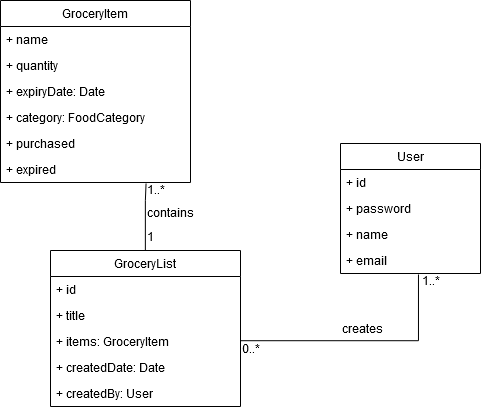

The diagram above was exported from draw.io. Its source (the exported page's mxGraphModel, read from the mxfile embedded in the PNG):
<mxGraphModel dx="971" dy="536" grid="1" gridSize="10" guides="1" tooltips="1" connect="1" arrows="1" fold="1" page="1" pageScale="1" pageWidth="850" pageHeight="1100" math="0" shadow="0">
  <root>
    <mxCell id="0" />
    <mxCell id="1" parent="0" />
    <mxCell id="C6yXvTUVHPmaMyDSQUlj-1" value="GroceryItem" style="swimlane;fontStyle=0;childLayout=stackLayout;horizontal=1;startSize=26;fillColor=none;horizontalStack=0;resizeParent=1;resizeParentMax=0;resizeLast=0;collapsible=1;marginBottom=0;" parent="1" vertex="1">
      <mxGeometry x="120" y="250" width="190" height="182" as="geometry" />
    </mxCell>
    <mxCell id="C6yXvTUVHPmaMyDSQUlj-2" value="+ name" style="text;strokeColor=none;fillColor=none;align=left;verticalAlign=top;spacingLeft=4;spacingRight=4;overflow=hidden;rotatable=0;points=[[0,0.5],[1,0.5]];portConstraint=eastwest;" parent="C6yXvTUVHPmaMyDSQUlj-1" vertex="1">
      <mxGeometry y="26" width="190" height="26" as="geometry" />
    </mxCell>
    <mxCell id="C6yXvTUVHPmaMyDSQUlj-3" value="+ quantity" style="text;strokeColor=none;fillColor=none;align=left;verticalAlign=top;spacingLeft=4;spacingRight=4;overflow=hidden;rotatable=0;points=[[0,0.5],[1,0.5]];portConstraint=eastwest;" parent="C6yXvTUVHPmaMyDSQUlj-1" vertex="1">
      <mxGeometry y="52" width="190" height="26" as="geometry" />
    </mxCell>
    <mxCell id="C6yXvTUVHPmaMyDSQUlj-4" value="+ expiryDate: Date" style="text;strokeColor=none;fillColor=none;align=left;verticalAlign=top;spacingLeft=4;spacingRight=4;overflow=hidden;rotatable=0;points=[[0,0.5],[1,0.5]];portConstraint=eastwest;" parent="C6yXvTUVHPmaMyDSQUlj-1" vertex="1">
      <mxGeometry y="78" width="190" height="26" as="geometry" />
    </mxCell>
    <mxCell id="C6yXvTUVHPmaMyDSQUlj-5" value="+ category: FoodCategory" style="text;strokeColor=none;fillColor=none;align=left;verticalAlign=top;spacingLeft=4;spacingRight=4;overflow=hidden;rotatable=0;points=[[0,0.5],[1,0.5]];portConstraint=eastwest;" parent="C6yXvTUVHPmaMyDSQUlj-1" vertex="1">
      <mxGeometry y="104" width="190" height="26" as="geometry" />
    </mxCell>
    <mxCell id="C6yXvTUVHPmaMyDSQUlj-6" value="+ purchased" style="text;strokeColor=none;fillColor=none;align=left;verticalAlign=top;spacingLeft=4;spacingRight=4;overflow=hidden;rotatable=0;points=[[0,0.5],[1,0.5]];portConstraint=eastwest;" parent="C6yXvTUVHPmaMyDSQUlj-1" vertex="1">
      <mxGeometry y="130" width="190" height="26" as="geometry" />
    </mxCell>
    <mxCell id="C6yXvTUVHPmaMyDSQUlj-7" value="+ expired" style="text;strokeColor=none;fillColor=none;align=left;verticalAlign=top;spacingLeft=4;spacingRight=4;overflow=hidden;rotatable=0;points=[[0,0.5],[1,0.5]];portConstraint=eastwest;" parent="C6yXvTUVHPmaMyDSQUlj-1" vertex="1">
      <mxGeometry y="156" width="190" height="26" as="geometry" />
    </mxCell>
    <mxCell id="C6yXvTUVHPmaMyDSQUlj-12" value="User" style="swimlane;fontStyle=0;childLayout=stackLayout;horizontal=1;startSize=26;fillColor=none;horizontalStack=0;resizeParent=1;resizeParentMax=0;resizeLast=0;collapsible=1;marginBottom=0;" parent="1" vertex="1">
      <mxGeometry x="460" y="393" width="140" height="130" as="geometry" />
    </mxCell>
    <mxCell id="C6yXvTUVHPmaMyDSQUlj-13" value="+ id" style="text;strokeColor=none;fillColor=none;align=left;verticalAlign=top;spacingLeft=4;spacingRight=4;overflow=hidden;rotatable=0;points=[[0,0.5],[1,0.5]];portConstraint=eastwest;" parent="C6yXvTUVHPmaMyDSQUlj-12" vertex="1">
      <mxGeometry y="26" width="140" height="26" as="geometry" />
    </mxCell>
    <mxCell id="C6yXvTUVHPmaMyDSQUlj-14" value="+ password" style="text;strokeColor=none;fillColor=none;align=left;verticalAlign=top;spacingLeft=4;spacingRight=4;overflow=hidden;rotatable=0;points=[[0,0.5],[1,0.5]];portConstraint=eastwest;" parent="C6yXvTUVHPmaMyDSQUlj-12" vertex="1">
      <mxGeometry y="52" width="140" height="26" as="geometry" />
    </mxCell>
    <mxCell id="C6yXvTUVHPmaMyDSQUlj-15" value="+ name" style="text;strokeColor=none;fillColor=none;align=left;verticalAlign=top;spacingLeft=4;spacingRight=4;overflow=hidden;rotatable=0;points=[[0,0.5],[1,0.5]];portConstraint=eastwest;" parent="C6yXvTUVHPmaMyDSQUlj-12" vertex="1">
      <mxGeometry y="78" width="140" height="26" as="geometry" />
    </mxCell>
    <mxCell id="C6yXvTUVHPmaMyDSQUlj-16" value="+ email" style="text;strokeColor=none;fillColor=none;align=left;verticalAlign=top;spacingLeft=4;spacingRight=4;overflow=hidden;rotatable=0;points=[[0,0.5],[1,0.5]];portConstraint=eastwest;" parent="C6yXvTUVHPmaMyDSQUlj-12" vertex="1">
      <mxGeometry y="104" width="140" height="26" as="geometry" />
    </mxCell>
    <mxCell id="f4_QfZ883OlaKSDZ_dFO-4" style="edgeStyle=orthogonalEdgeStyle;rounded=0;orthogonalLoop=1;jettySize=auto;html=1;entryX=0.765;entryY=1.038;entryDx=0;entryDy=0;entryPerimeter=0;endArrow=none;endFill=0;" edge="1" parent="1" source="C6yXvTUVHPmaMyDSQUlj-17" target="C6yXvTUVHPmaMyDSQUlj-7">
      <mxGeometry relative="1" as="geometry">
        <Array as="points">
          <mxPoint x="265" y="450" />
          <mxPoint x="265" y="450" />
        </Array>
      </mxGeometry>
    </mxCell>
    <mxCell id="C6yXvTUVHPmaMyDSQUlj-17" value="GroceryList" style="swimlane;fontStyle=0;childLayout=stackLayout;horizontal=1;startSize=26;fillColor=none;horizontalStack=0;resizeParent=1;resizeParentMax=0;resizeLast=0;collapsible=1;marginBottom=0;" parent="1" vertex="1">
      <mxGeometry x="170" y="500" width="190" height="156" as="geometry" />
    </mxCell>
    <mxCell id="C6yXvTUVHPmaMyDSQUlj-18" value="+ id" style="text;strokeColor=none;fillColor=none;align=left;verticalAlign=top;spacingLeft=4;spacingRight=4;overflow=hidden;rotatable=0;points=[[0,0.5],[1,0.5]];portConstraint=eastwest;" parent="C6yXvTUVHPmaMyDSQUlj-17" vertex="1">
      <mxGeometry y="26" width="190" height="26" as="geometry" />
    </mxCell>
    <mxCell id="C6yXvTUVHPmaMyDSQUlj-21" value="+ title" style="text;strokeColor=none;fillColor=none;align=left;verticalAlign=top;spacingLeft=4;spacingRight=4;overflow=hidden;rotatable=0;points=[[0,0.5],[1,0.5]];portConstraint=eastwest;" parent="C6yXvTUVHPmaMyDSQUlj-17" vertex="1">
      <mxGeometry y="52" width="190" height="26" as="geometry" />
    </mxCell>
    <mxCell id="C6yXvTUVHPmaMyDSQUlj-19" value="+ items: GroceryItem" style="text;strokeColor=none;fillColor=none;align=left;verticalAlign=top;spacingLeft=4;spacingRight=4;overflow=hidden;rotatable=0;points=[[0,0.5],[1,0.5]];portConstraint=eastwest;" parent="C6yXvTUVHPmaMyDSQUlj-17" vertex="1">
      <mxGeometry y="78" width="190" height="26" as="geometry" />
    </mxCell>
    <mxCell id="C6yXvTUVHPmaMyDSQUlj-20" value="+ createdDate: Date" style="text;strokeColor=none;fillColor=none;align=left;verticalAlign=top;spacingLeft=4;spacingRight=4;overflow=hidden;rotatable=0;points=[[0,0.5],[1,0.5]];portConstraint=eastwest;" parent="C6yXvTUVHPmaMyDSQUlj-17" vertex="1">
      <mxGeometry y="104" width="190" height="26" as="geometry" />
    </mxCell>
    <mxCell id="C6yXvTUVHPmaMyDSQUlj-22" value="+ createdBy: User" style="text;strokeColor=none;fillColor=none;align=left;verticalAlign=top;spacingLeft=4;spacingRight=4;overflow=hidden;rotatable=0;points=[[0,0.5],[1,0.5]];portConstraint=eastwest;" parent="C6yXvTUVHPmaMyDSQUlj-17" vertex="1">
      <mxGeometry y="130" width="190" height="26" as="geometry" />
    </mxCell>
    <mxCell id="f4_QfZ883OlaKSDZ_dFO-5" value="1..*" style="text;html=1;resizable=0;points=[];autosize=1;align=left;verticalAlign=top;spacingTop=-4;" vertex="1" parent="1">
      <mxGeometry x="265" y="432" width="30" height="20" as="geometry" />
    </mxCell>
    <mxCell id="f4_QfZ883OlaKSDZ_dFO-6" value="1" style="text;html=1;resizable=0;points=[];autosize=1;align=left;verticalAlign=top;spacingTop=-4;" vertex="1" parent="1">
      <mxGeometry x="265" y="479" width="20" height="20" as="geometry" />
    </mxCell>
    <mxCell id="f4_QfZ883OlaKSDZ_dFO-7" style="edgeStyle=orthogonalEdgeStyle;rounded=0;orthogonalLoop=1;jettySize=auto;html=1;entryX=1;entryY=0.5;entryDx=0;entryDy=0;endArrow=none;endFill=0;exitX=0.556;exitY=1.033;exitDx=0;exitDy=0;exitPerimeter=0;" edge="1" parent="1" source="C6yXvTUVHPmaMyDSQUlj-16">
      <mxGeometry relative="1" as="geometry">
        <mxPoint x="510" y="590" as="sourcePoint" />
        <mxPoint x="359.8571428571429" y="590" as="targetPoint" />
        <Array as="points">
          <mxPoint x="538" y="590" />
        </Array>
      </mxGeometry>
    </mxCell>
    <mxCell id="f4_QfZ883OlaKSDZ_dFO-8" value="0..*" style="text;html=1;resizable=0;points=[];autosize=1;align=left;verticalAlign=top;spacingTop=-4;" vertex="1" parent="1">
      <mxGeometry x="360" y="591" width="30" height="20" as="geometry" />
    </mxCell>
    <mxCell id="f4_QfZ883OlaKSDZ_dFO-10" value="1..*" style="text;html=1;resizable=0;points=[];autosize=1;align=left;verticalAlign=top;spacingTop=-4;" vertex="1" parent="1">
      <mxGeometry x="540" y="523" width="30" height="20" as="geometry" />
    </mxCell>
    <mxCell id="f4_QfZ883OlaKSDZ_dFO-11" value="creates" style="text;html=1;resizable=0;points=[];autosize=1;align=left;verticalAlign=top;spacingTop=-4;" vertex="1" parent="1">
      <mxGeometry x="460" y="571" width="60" height="20" as="geometry" />
    </mxCell>
    <mxCell id="f4_QfZ883OlaKSDZ_dFO-12" value="contains" style="text;html=1;resizable=0;points=[];autosize=1;align=left;verticalAlign=top;spacingTop=-4;" vertex="1" parent="1">
      <mxGeometry x="265" y="455.5" width="60" height="20" as="geometry" />
    </mxCell>
  </root>
</mxGraphModel>